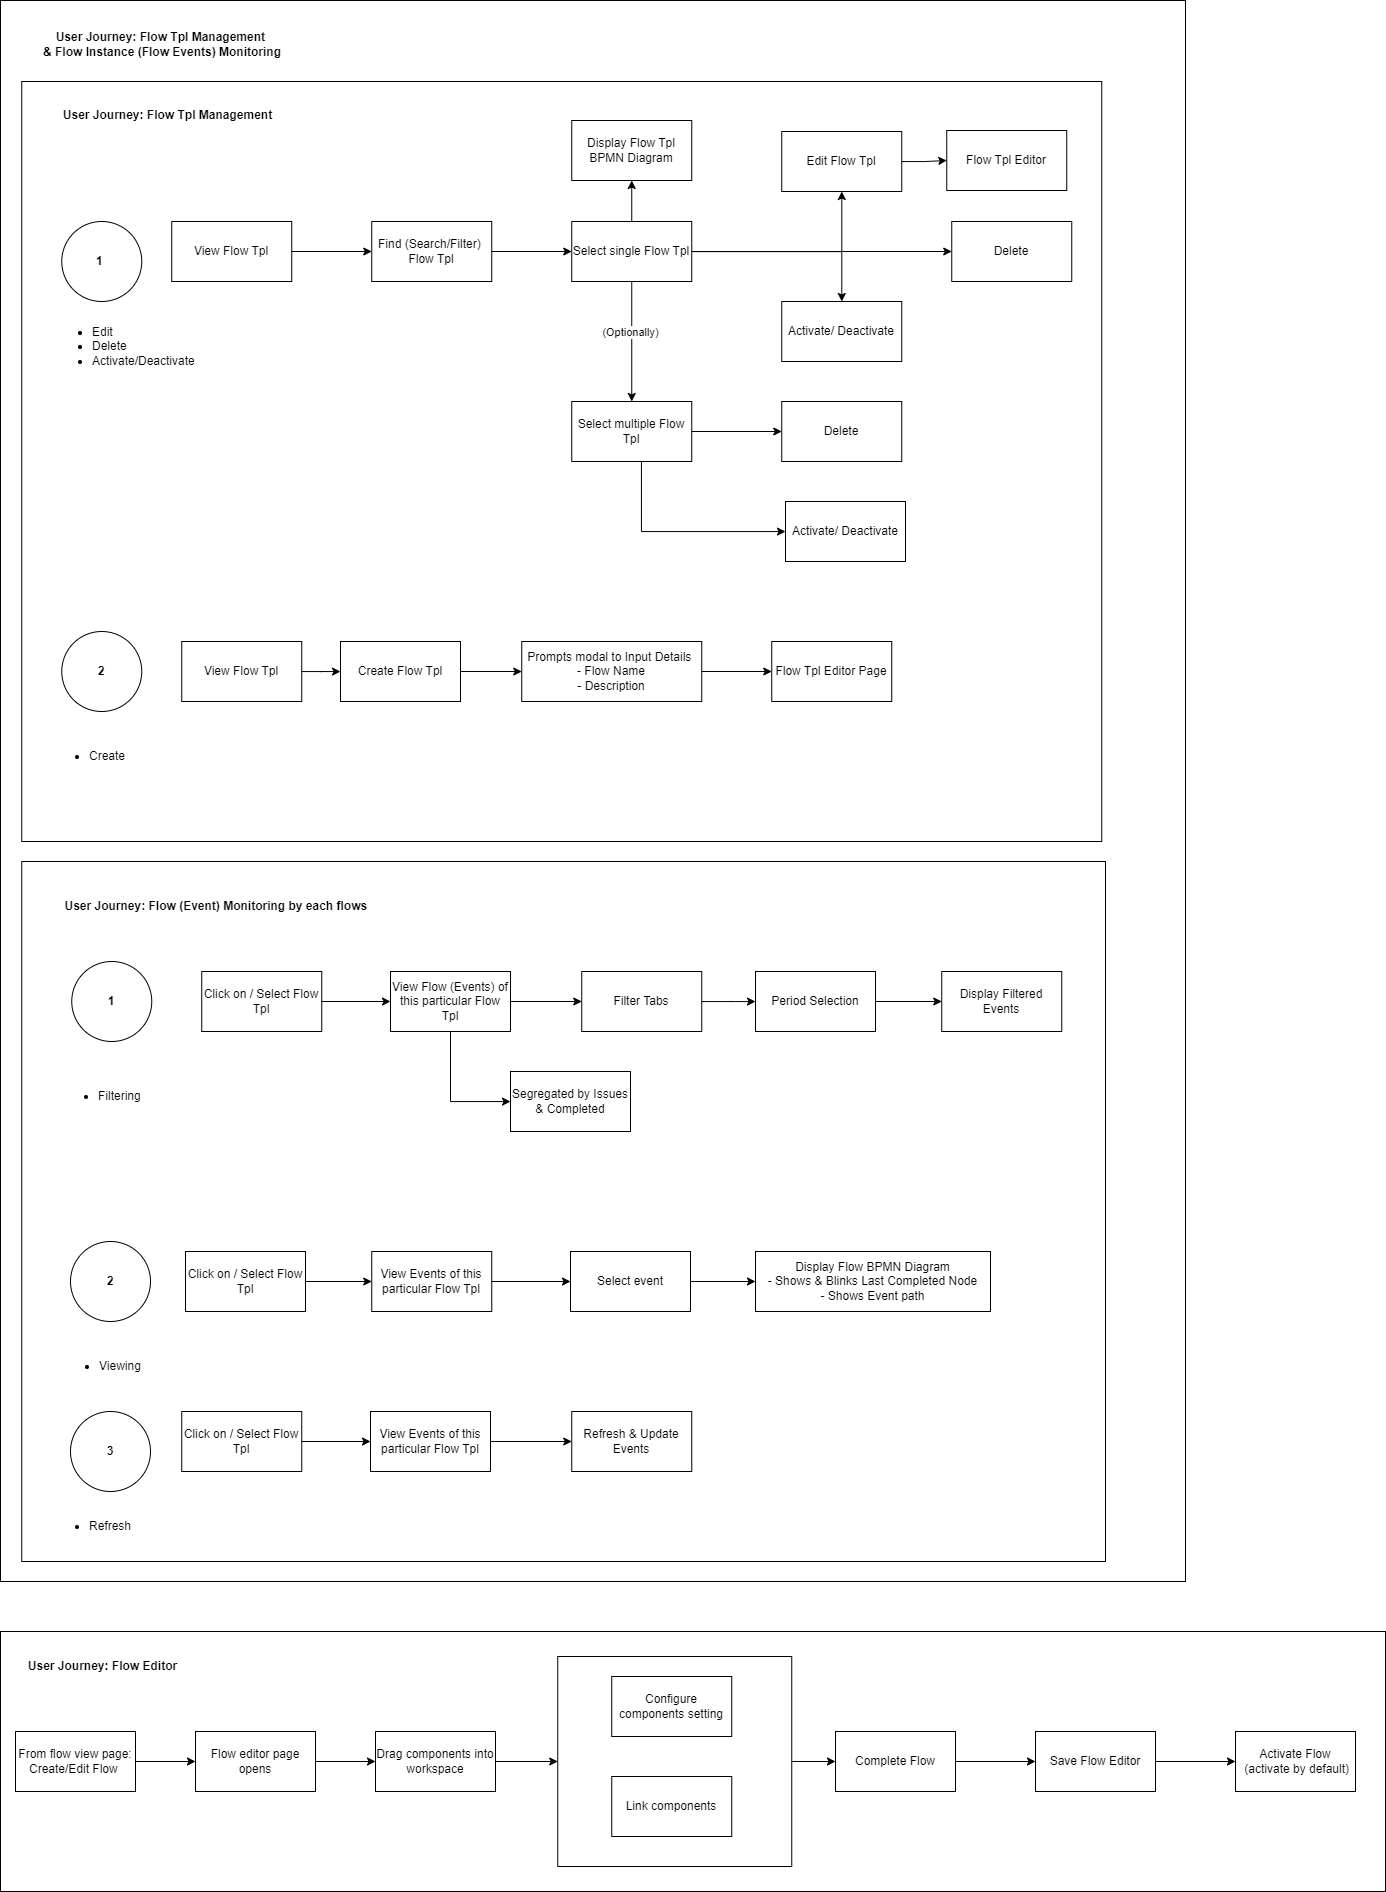

The diagram above was exported from draw.io. Its source (the exported page's mxGraphModel, read from the mxfile embedded in the PNG):
<mxGraphModel dx="2537" dy="1989" grid="1" gridSize="10" guides="1" tooltips="1" connect="1" arrows="1" fold="1" page="1" pageScale="1" pageWidth="850" pageHeight="1100" math="0" shadow="0">
  <root>
    <mxCell id="0" />
    <mxCell id="1" parent="0" />
    <mxCell id="2" value="" style="rounded=0;whiteSpace=wrap;html=1;fillColor=none;" vertex="1" parent="1">
      <mxGeometry x="-265" y="239" width="1185" height="1581" as="geometry" />
    </mxCell>
    <mxCell id="3" value="" style="rounded=0;whiteSpace=wrap;html=1;fillColor=none;" vertex="1" parent="1">
      <mxGeometry x="-243.75" y="320" width="1080" height="760" as="geometry" />
    </mxCell>
    <mxCell id="4" value="" style="edgeStyle=orthogonalEdgeStyle;rounded=0;orthogonalLoop=1;jettySize=auto;html=1;" edge="1" source="5" target="7" parent="1">
      <mxGeometry relative="1" as="geometry" />
    </mxCell>
    <mxCell id="5" value="View Flow Tpl" style="rounded=0;whiteSpace=wrap;html=1;" vertex="1" parent="1">
      <mxGeometry x="-93.75" y="460" width="120" height="60" as="geometry" />
    </mxCell>
    <mxCell id="6" value="" style="edgeStyle=orthogonalEdgeStyle;rounded=0;orthogonalLoop=1;jettySize=auto;html=1;" edge="1" source="7" target="14" parent="1">
      <mxGeometry relative="1" as="geometry" />
    </mxCell>
    <mxCell id="7" value="Find (Search/Filter)&amp;nbsp;&lt;br&gt;Flow Tpl" style="rounded=0;whiteSpace=wrap;html=1;" vertex="1" parent="1">
      <mxGeometry x="106.25" y="460" width="120" height="60" as="geometry" />
    </mxCell>
    <mxCell id="8" value="" style="edgeStyle=orthogonalEdgeStyle;rounded=0;orthogonalLoop=1;jettySize=auto;html=1;" edge="1" source="14" target="15" parent="1">
      <mxGeometry relative="1" as="geometry" />
    </mxCell>
    <mxCell id="9" value="" style="edgeStyle=orthogonalEdgeStyle;rounded=0;orthogonalLoop=1;jettySize=auto;html=1;" edge="1" source="14" target="17" parent="1">
      <mxGeometry relative="1" as="geometry" />
    </mxCell>
    <mxCell id="10" value="" style="edgeStyle=orthogonalEdgeStyle;rounded=0;orthogonalLoop=1;jettySize=auto;html=1;" edge="1" source="14" target="30" parent="1">
      <mxGeometry relative="1" as="geometry" />
    </mxCell>
    <mxCell id="11" value="(Optionally)" style="edgeLabel;html=1;align=center;verticalAlign=middle;resizable=0;points=[];" connectable="0" vertex="1" parent="10">
      <mxGeometry x="-0.1601" y="-2" relative="1" as="geometry">
        <mxPoint as="offset" />
      </mxGeometry>
    </mxCell>
    <mxCell id="12" value="" style="edgeStyle=orthogonalEdgeStyle;rounded=0;orthogonalLoop=1;jettySize=auto;html=1;" edge="1" source="14" target="33" parent="1">
      <mxGeometry relative="1" as="geometry" />
    </mxCell>
    <mxCell id="13" value="" style="edgeStyle=orthogonalEdgeStyle;rounded=0;orthogonalLoop=1;jettySize=auto;html=1;" edge="1" source="14" target="71" parent="1">
      <mxGeometry relative="1" as="geometry" />
    </mxCell>
    <mxCell id="14" value="Select single Flow Tpl" style="rounded=0;whiteSpace=wrap;html=1;" vertex="1" parent="1">
      <mxGeometry x="306.25" y="460" width="120" height="60" as="geometry" />
    </mxCell>
    <mxCell id="15" value="Activate/ Deactivate" style="rounded=0;whiteSpace=wrap;html=1;" vertex="1" parent="1">
      <mxGeometry x="516.25" y="540" width="120" height="60" as="geometry" />
    </mxCell>
    <mxCell id="16" style="edgeStyle=orthogonalEdgeStyle;rounded=0;orthogonalLoop=1;jettySize=auto;html=1;" edge="1" source="17" target="70" parent="1">
      <mxGeometry relative="1" as="geometry" />
    </mxCell>
    <mxCell id="17" value="Edit Flow Tpl" style="rounded=0;whiteSpace=wrap;html=1;" vertex="1" parent="1">
      <mxGeometry x="516.25" y="370" width="120" height="60" as="geometry" />
    </mxCell>
    <mxCell id="18" style="edgeStyle=orthogonalEdgeStyle;rounded=0;orthogonalLoop=1;jettySize=auto;html=1;strokeWidth=1;fontSize=12;fillColor=#ffffff;" edge="1" source="19" target="35" parent="1">
      <mxGeometry relative="1" as="geometry" />
    </mxCell>
    <mxCell id="19" value="View&amp;nbsp;Flow Tpl" style="rounded=0;whiteSpace=wrap;html=1;" vertex="1" parent="1">
      <mxGeometry x="-83.75" y="880" width="120" height="60" as="geometry" />
    </mxCell>
    <mxCell id="20" value="User Journey: Flow Tpl Management" style="text;html=1;strokeColor=none;fillColor=none;align=center;verticalAlign=middle;whiteSpace=wrap;rounded=0;fontStyle=1" vertex="1" parent="1">
      <mxGeometry x="-235" y="339" width="275" height="30" as="geometry" />
    </mxCell>
    <mxCell id="21" value="" style="rounded=0;whiteSpace=wrap;html=1;fillColor=none;" vertex="1" parent="1">
      <mxGeometry x="-243.75" y="1100" width="1083.75" height="700" as="geometry" />
    </mxCell>
    <mxCell id="22" value="" style="edgeStyle=orthogonalEdgeStyle;rounded=0;orthogonalLoop=1;jettySize=auto;html=1;" edge="1" source="23" target="25" parent="1">
      <mxGeometry relative="1" as="geometry">
        <mxPoint x="126.25" y="1580" as="targetPoint" />
      </mxGeometry>
    </mxCell>
    <mxCell id="23" value="View Events of this particular Flow Tpl" style="rounded=0;whiteSpace=wrap;html=1;" vertex="1" parent="1">
      <mxGeometry x="106.24999999999989" y="1490" width="120" height="60" as="geometry" />
    </mxCell>
    <mxCell id="24" value="" style="edgeStyle=orthogonalEdgeStyle;rounded=0;orthogonalLoop=1;jettySize=auto;html=1;" edge="1" source="25" target="26" parent="1">
      <mxGeometry relative="1" as="geometry" />
    </mxCell>
    <mxCell id="25" value="Select event" style="rounded=0;whiteSpace=wrap;html=1;" vertex="1" parent="1">
      <mxGeometry x="304.9999999999998" y="1490" width="120" height="60" as="geometry" />
    </mxCell>
    <mxCell id="26" value="Display Flow BPMN Diagram&lt;br&gt;- Shows &amp;amp; Blinks Last Completed Node&lt;br&gt;- Shows Event path" style="rounded=0;whiteSpace=wrap;html=1;" vertex="1" parent="1">
      <mxGeometry x="490" y="1490" width="235" height="60" as="geometry" />
    </mxCell>
    <mxCell id="27" value="User Journey: Flow (Event) Monitoring by each flows&amp;nbsp;" style="text;html=1;strokeColor=none;fillColor=none;align=center;verticalAlign=middle;whiteSpace=wrap;rounded=0;fontStyle=1" vertex="1" parent="1">
      <mxGeometry x="-235" y="1130" width="375" height="30" as="geometry" />
    </mxCell>
    <mxCell id="28" style="edgeStyle=orthogonalEdgeStyle;rounded=0;orthogonalLoop=1;jettySize=auto;html=1;" edge="1" source="30" target="31" parent="1">
      <mxGeometry relative="1" as="geometry">
        <Array as="points">
          <mxPoint x="376" y="770" />
        </Array>
      </mxGeometry>
    </mxCell>
    <mxCell id="29" value="" style="edgeStyle=orthogonalEdgeStyle;rounded=0;orthogonalLoop=1;jettySize=auto;html=1;" edge="1" source="30" target="32" parent="1">
      <mxGeometry relative="1" as="geometry" />
    </mxCell>
    <mxCell id="30" value="Select multiple Flow Tpl" style="rounded=0;whiteSpace=wrap;html=1;" vertex="1" parent="1">
      <mxGeometry x="306.25" y="640" width="120" height="60" as="geometry" />
    </mxCell>
    <mxCell id="31" value="Activate/ Deactivate" style="rounded=0;whiteSpace=wrap;html=1;" vertex="1" parent="1">
      <mxGeometry x="520" y="740" width="120" height="60" as="geometry" />
    </mxCell>
    <mxCell id="32" value="Delete" style="rounded=0;whiteSpace=wrap;html=1;" vertex="1" parent="1">
      <mxGeometry x="516.25" y="640" width="120" height="60" as="geometry" />
    </mxCell>
    <mxCell id="33" value="Delete" style="rounded=0;whiteSpace=wrap;html=1;" vertex="1" parent="1">
      <mxGeometry x="686.25" y="460" width="120" height="60" as="geometry" />
    </mxCell>
    <mxCell id="34" value="" style="edgeStyle=orthogonalEdgeStyle;rounded=0;orthogonalLoop=1;jettySize=auto;html=1;" edge="1" source="35" target="37" parent="1">
      <mxGeometry relative="1" as="geometry" />
    </mxCell>
    <mxCell id="35" value="Create Flow Tpl" style="rounded=0;whiteSpace=wrap;html=1;" vertex="1" parent="1">
      <mxGeometry x="75" y="880" width="120" height="60" as="geometry" />
    </mxCell>
    <mxCell id="36" value="" style="edgeStyle=orthogonalEdgeStyle;rounded=0;orthogonalLoop=1;jettySize=auto;html=1;" edge="1" source="37" target="38" parent="1">
      <mxGeometry relative="1" as="geometry">
        <Array as="points">
          <mxPoint x="520" y="910" />
          <mxPoint x="520" y="910" />
        </Array>
      </mxGeometry>
    </mxCell>
    <mxCell id="37" value="Prompts modal to Input Details&amp;nbsp;&lt;br&gt;-&amp;nbsp;Flow&amp;nbsp;Name&lt;br&gt;- Description" style="rounded=0;whiteSpace=wrap;html=1;" vertex="1" parent="1">
      <mxGeometry x="256.25" y="880" width="180" height="60" as="geometry" />
    </mxCell>
    <mxCell id="38" value="Flow Tpl Editor Page" style="rounded=0;whiteSpace=wrap;html=1;" vertex="1" parent="1">
      <mxGeometry x="506.25" y="880" width="120" height="60" as="geometry" />
    </mxCell>
    <mxCell id="39" value="1&amp;nbsp;" style="ellipse;whiteSpace=wrap;html=1;aspect=fixed;fillColor=none;fontStyle=1" vertex="1" parent="1">
      <mxGeometry x="-203.75" y="460" width="80" height="80" as="geometry" />
    </mxCell>
    <mxCell id="40" value="2" style="ellipse;whiteSpace=wrap;html=1;aspect=fixed;fillColor=none;fontStyle=1" vertex="1" parent="1">
      <mxGeometry x="-203.75" y="870" width="80" height="80" as="geometry" />
    </mxCell>
    <mxCell id="41" value="" style="edgeStyle=orthogonalEdgeStyle;rounded=0;orthogonalLoop=1;jettySize=auto;html=1;" edge="1" source="42" target="44" parent="1">
      <mxGeometry relative="1" as="geometry">
        <Array as="points">
          <mxPoint x="470" y="1240" />
          <mxPoint x="470" y="1240" />
        </Array>
      </mxGeometry>
    </mxCell>
    <mxCell id="42" value="Filter Tabs" style="rounded=0;whiteSpace=wrap;html=1;" vertex="1" parent="1">
      <mxGeometry x="316.25" y="1210" width="120" height="60" as="geometry" />
    </mxCell>
    <mxCell id="43" style="edgeStyle=orthogonalEdgeStyle;rounded=0;orthogonalLoop=1;jettySize=auto;html=1;" edge="1" source="44" target="72" parent="1">
      <mxGeometry relative="1" as="geometry" />
    </mxCell>
    <mxCell id="44" value="Period Selection" style="rounded=0;whiteSpace=wrap;html=1;" vertex="1" parent="1">
      <mxGeometry x="490" y="1210" width="120" height="60" as="geometry" />
    </mxCell>
    <mxCell id="45" value="Segregated by Issues &amp;amp; Completed" style="rounded=0;whiteSpace=wrap;html=1;" vertex="1" parent="1">
      <mxGeometry x="245" y="1310" width="120" height="60" as="geometry" />
    </mxCell>
    <mxCell id="46" value="" style="rounded=0;whiteSpace=wrap;html=1;fillColor=none;" vertex="1" parent="1">
      <mxGeometry x="-265" y="1870" width="1385" height="260" as="geometry" />
    </mxCell>
    <mxCell id="47" value="" style="edgeStyle=orthogonalEdgeStyle;rounded=0;orthogonalLoop=1;jettySize=auto;html=1;" edge="1" source="48" target="61" parent="1">
      <mxGeometry relative="1" as="geometry" />
    </mxCell>
    <mxCell id="48" value="From flow view page: Create/Edit Flow&amp;nbsp;" style="rounded=0;whiteSpace=wrap;html=1;" vertex="1" parent="1">
      <mxGeometry x="-250" y="1970" width="120" height="60" as="geometry" />
    </mxCell>
    <mxCell id="49" value="" style="edgeStyle=orthogonalEdgeStyle;rounded=0;orthogonalLoop=1;jettySize=auto;html=1;" edge="1" source="50" target="82" parent="1">
      <mxGeometry relative="1" as="geometry" />
    </mxCell>
    <mxCell id="50" value="Drag components into workspace" style="rounded=0;whiteSpace=wrap;html=1;" vertex="1" parent="1">
      <mxGeometry x="110" y="1970" width="120" height="60" as="geometry" />
    </mxCell>
    <mxCell id="51" value="" style="edgeStyle=orthogonalEdgeStyle;rounded=0;orthogonalLoop=1;jettySize=auto;html=1;" edge="1" source="82" target="54" parent="1">
      <mxGeometry relative="1" as="geometry" />
    </mxCell>
    <mxCell id="52" value="User Journey: Flow Editor" style="text;html=1;strokeColor=none;fillColor=none;align=center;verticalAlign=middle;whiteSpace=wrap;rounded=0;fontStyle=1" vertex="1" parent="1">
      <mxGeometry x="-260" y="1890" width="195" height="30" as="geometry" />
    </mxCell>
    <mxCell id="53" value="" style="edgeStyle=orthogonalEdgeStyle;rounded=0;orthogonalLoop=1;jettySize=auto;html=1;" edge="1" source="54" target="56" parent="1">
      <mxGeometry relative="1" as="geometry" />
    </mxCell>
    <mxCell id="54" value="Complete Flow" style="rounded=0;whiteSpace=wrap;html=1;" vertex="1" parent="1">
      <mxGeometry x="570" y="1970" width="120" height="60" as="geometry" />
    </mxCell>
    <mxCell id="55" value="" style="edgeStyle=orthogonalEdgeStyle;rounded=0;orthogonalLoop=1;jettySize=auto;html=1;" edge="1" source="56" target="57" parent="1">
      <mxGeometry relative="1" as="geometry" />
    </mxCell>
    <mxCell id="56" value="&lt;span style=&quot;color: rgb(0, 0, 0); font-family: Helvetica; font-size: 12px; font-style: normal; font-variant-ligatures: normal; font-variant-caps: normal; font-weight: 400; letter-spacing: normal; orphans: 2; text-align: left; text-indent: 0px; text-transform: none; widows: 2; word-spacing: 0px; -webkit-text-stroke-width: 0px; background-color: rgb(251, 251, 251); text-decoration-thickness: initial; text-decoration-style: initial; text-decoration-color: initial; float: none; display: inline !important;&quot;&gt;Save Flow Editor&lt;/span&gt;" style="rounded=0;whiteSpace=wrap;html=1;" vertex="1" parent="1">
      <mxGeometry x="770" y="1970" width="120" height="60" as="geometry" />
    </mxCell>
    <mxCell id="57" value="Activate Flow&lt;br&gt;&amp;nbsp;(activate by default)" style="rounded=0;whiteSpace=wrap;html=1;" vertex="1" parent="1">
      <mxGeometry x="970" y="1970" width="120" height="60" as="geometry" />
    </mxCell>
    <mxCell id="58" value="1" style="ellipse;whiteSpace=wrap;html=1;aspect=fixed;fillColor=none;fontStyle=1" vertex="1" parent="1">
      <mxGeometry x="-193.75" y="1200" width="80" height="80" as="geometry" />
    </mxCell>
    <mxCell id="59" value="2" style="ellipse;whiteSpace=wrap;html=1;aspect=fixed;fillColor=none;fontStyle=1" vertex="1" parent="1">
      <mxGeometry x="-195.0000000000001" y="1480" width="80" height="80" as="geometry" />
    </mxCell>
    <mxCell id="60" value="" style="edgeStyle=orthogonalEdgeStyle;rounded=0;orthogonalLoop=1;jettySize=auto;html=1;" edge="1" source="61" target="50" parent="1">
      <mxGeometry relative="1" as="geometry" />
    </mxCell>
    <mxCell id="61" value="Flow editor page opens" style="rounded=0;whiteSpace=wrap;html=1;" vertex="1" parent="1">
      <mxGeometry x="-70" y="1970" width="120" height="60" as="geometry" />
    </mxCell>
    <mxCell id="62" style="edgeStyle=orthogonalEdgeStyle;rounded=0;orthogonalLoop=1;jettySize=auto;html=1;strokeWidth=1;fontSize=12;fillColor=#ffffff;" edge="1" source="63" target="66" parent="1">
      <mxGeometry relative="1" as="geometry" />
    </mxCell>
    <mxCell id="63" value="Click on / Select Flow Tpl" style="rounded=0;whiteSpace=wrap;html=1;" vertex="1" parent="1">
      <mxGeometry x="-63.75" y="1210" width="120" height="60" as="geometry" />
    </mxCell>
    <mxCell id="64" style="edgeStyle=orthogonalEdgeStyle;rounded=0;orthogonalLoop=1;jettySize=auto;html=1;strokeWidth=1;fontSize=12;fillColor=#ffffff;" edge="1" source="66" target="42" parent="1">
      <mxGeometry relative="1" as="geometry">
        <mxPoint x="306.25" y="1240" as="targetPoint" />
        <Array as="points" />
      </mxGeometry>
    </mxCell>
    <mxCell id="65" style="edgeStyle=orthogonalEdgeStyle;rounded=0;orthogonalLoop=1;jettySize=auto;html=1;" edge="1" source="66" target="45" parent="1">
      <mxGeometry relative="1" as="geometry">
        <Array as="points">
          <mxPoint x="185" y="1340" />
        </Array>
      </mxGeometry>
    </mxCell>
    <mxCell id="66" value="View Flow (Events) of this particular Flow Tpl" style="rounded=0;whiteSpace=wrap;html=1;" vertex="1" parent="1">
      <mxGeometry x="125" y="1210" width="120" height="60" as="geometry" />
    </mxCell>
    <mxCell id="67" value="User Journey: Flow Tpl Management&amp;nbsp;&lt;br&gt;&amp;amp; Flow Instance (Flow Events) Monitoring" style="text;html=1;strokeColor=none;fillColor=none;align=center;verticalAlign=middle;whiteSpace=wrap;rounded=0;fontStyle=1" vertex="1" parent="1">
      <mxGeometry x="-245.62" y="252" width="285.62" height="61" as="geometry" />
    </mxCell>
    <mxCell id="68" value="&lt;ul&gt;&lt;li&gt;&lt;span style=&quot;background-color: initial;&quot;&gt;Edit&lt;/span&gt;&lt;/li&gt;&lt;li&gt;&lt;span style=&quot;background-color: initial;&quot;&gt;Delete&lt;/span&gt;&lt;/li&gt;&lt;li&gt;&lt;span style=&quot;background-color: initial;&quot;&gt;Activate/Deactivate&lt;/span&gt;&lt;/li&gt;&lt;/ul&gt;" style="text;html=1;strokeColor=none;fillColor=none;align=left;verticalAlign=middle;whiteSpace=wrap;rounded=0;" vertex="1" parent="1">
      <mxGeometry x="-214.75" y="550" width="162" height="70" as="geometry" />
    </mxCell>
    <mxCell id="69" value="&lt;ul&gt;&lt;li&gt;Create&lt;/li&gt;&lt;/ul&gt;" style="text;html=1;strokeColor=none;fillColor=none;align=left;verticalAlign=middle;whiteSpace=wrap;rounded=0;" vertex="1" parent="1">
      <mxGeometry x="-218.25" y="960" width="144.5" height="70" as="geometry" />
    </mxCell>
    <mxCell id="70" value="Flow Tpl Editor" style="rounded=0;whiteSpace=wrap;html=1;" vertex="1" parent="1">
      <mxGeometry x="681.25" y="369" width="120" height="60" as="geometry" />
    </mxCell>
    <mxCell id="71" value="Display Flow Tpl BPMN Diagram" style="rounded=0;whiteSpace=wrap;html=1;" vertex="1" parent="1">
      <mxGeometry x="306.25" y="359" width="120" height="60" as="geometry" />
    </mxCell>
    <mxCell id="72" value="Display Filtered Events" style="rounded=0;whiteSpace=wrap;html=1;" vertex="1" parent="1">
      <mxGeometry x="676.25" y="1210" width="120" height="60" as="geometry" />
    </mxCell>
    <mxCell id="73" style="edgeStyle=orthogonalEdgeStyle;rounded=0;orthogonalLoop=1;jettySize=auto;html=1;" edge="1" source="74" target="23" parent="1">
      <mxGeometry relative="1" as="geometry" />
    </mxCell>
    <mxCell id="74" value="Click on / Select Flow Tpl" style="rounded=0;whiteSpace=wrap;html=1;" vertex="1" parent="1">
      <mxGeometry x="-80" y="1490" width="120" height="60" as="geometry" />
    </mxCell>
    <mxCell id="75" style="edgeStyle=orthogonalEdgeStyle;rounded=0;orthogonalLoop=1;jettySize=auto;html=1;" edge="1" source="76" target="78" parent="1">
      <mxGeometry relative="1" as="geometry" />
    </mxCell>
    <mxCell id="76" value="Click on / Select Flow Tpl" style="rounded=0;whiteSpace=wrap;html=1;" vertex="1" parent="1">
      <mxGeometry x="-83.75" y="1650" width="120" height="60" as="geometry" />
    </mxCell>
    <mxCell id="77" style="edgeStyle=orthogonalEdgeStyle;rounded=0;orthogonalLoop=1;jettySize=auto;html=1;" edge="1" source="78" target="80" parent="1">
      <mxGeometry relative="1" as="geometry" />
    </mxCell>
    <mxCell id="78" value="View Events of this particular Flow Tpl" style="rounded=0;whiteSpace=wrap;html=1;" vertex="1" parent="1">
      <mxGeometry x="105" y="1650" width="120" height="60" as="geometry" />
    </mxCell>
    <mxCell id="79" value="3" style="ellipse;whiteSpace=wrap;html=1;aspect=fixed;fillColor=none;fontStyle=1" vertex="1" parent="1">
      <mxGeometry x="-195.0000000000001" y="1650" width="80" height="80" as="geometry" />
    </mxCell>
    <mxCell id="80" value="Refresh &amp;amp; Update Events" style="rounded=0;whiteSpace=wrap;html=1;" vertex="1" parent="1">
      <mxGeometry x="306.2499999999998" y="1650" width="120" height="60" as="geometry" />
    </mxCell>
    <mxCell id="81" value="" style="group" connectable="0" vertex="1" parent="1">
      <mxGeometry x="292.25" y="1895" width="234" height="210" as="geometry" />
    </mxCell>
    <mxCell id="82" value="" style="rounded=0;whiteSpace=wrap;html=1;" vertex="1" parent="81">
      <mxGeometry width="234" height="210" as="geometry" />
    </mxCell>
    <mxCell id="83" value="Configure components setting" style="rounded=0;whiteSpace=wrap;html=1;" vertex="1" parent="81">
      <mxGeometry x="54" y="20" width="120" height="60" as="geometry" />
    </mxCell>
    <mxCell id="84" value="Link components" style="rounded=0;whiteSpace=wrap;html=1;" vertex="1" parent="81">
      <mxGeometry x="54" y="120" width="120" height="60" as="geometry" />
    </mxCell>
    <mxCell id="85" value="&lt;ul&gt;&lt;li&gt;Filtering&lt;/li&gt;&lt;/ul&gt;" style="text;html=1;strokeColor=none;fillColor=none;align=left;verticalAlign=middle;whiteSpace=wrap;rounded=0;" vertex="1" parent="1">
      <mxGeometry x="-209.5" y="1300" width="144.5" height="70" as="geometry" />
    </mxCell>
    <mxCell id="86" value="&lt;ul&gt;&lt;li&gt;Viewing&lt;/li&gt;&lt;/ul&gt;" style="text;html=1;strokeColor=none;fillColor=none;align=left;verticalAlign=middle;whiteSpace=wrap;rounded=0;" vertex="1" parent="1">
      <mxGeometry x="-208.25" y="1570" width="144.5" height="70" as="geometry" />
    </mxCell>
    <mxCell id="87" value="&lt;ul&gt;&lt;li&gt;Refresh&lt;/li&gt;&lt;/ul&gt;" style="text;html=1;strokeColor=none;fillColor=none;align=left;verticalAlign=middle;whiteSpace=wrap;rounded=0;" vertex="1" parent="1">
      <mxGeometry x="-218.25" y="1730" width="144.5" height="70" as="geometry" />
    </mxCell>
  </root>
</mxGraphModel>